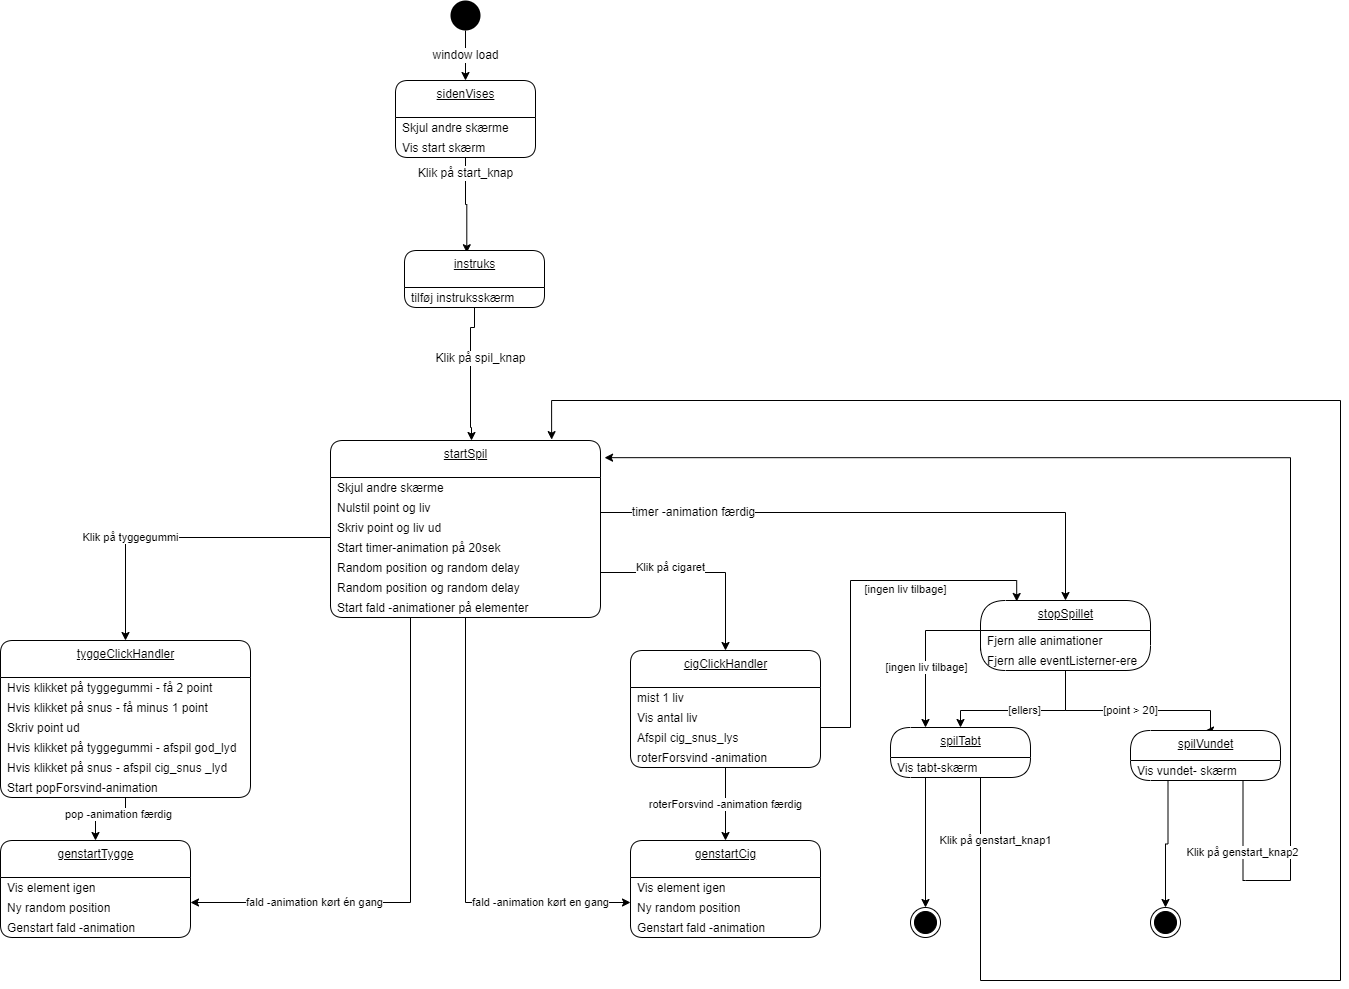

The diagram above was exported from draw.io. Its source (the exported page's mxGraphModel, read from the mxfile embedded in the PNG):
<mxGraphModel dx="564" dy="1599" grid="1" gridSize="10" guides="1" tooltips="1" connect="1" arrows="1" fold="1" page="1" pageScale="1" pageWidth="827" pageHeight="1169" math="0" shadow="0">
  <root>
    <mxCell id="0" />
    <mxCell id="1" parent="0" />
    <mxCell id="23" value="&lt;span style=&quot;font-size: 12px&quot;&gt;window load&lt;/span&gt;" style="edgeStyle=orthogonalEdgeStyle;rounded=0;orthogonalLoop=1;jettySize=auto;html=1;exitX=0.5;exitY=1;exitDx=0;exitDy=0;entryX=0.5;entryY=0;entryDx=0;entryDy=0;" parent="1" source="2" target="63" edge="1">
      <mxGeometry relative="1" as="geometry">
        <mxPoint x="260" y="-120" as="targetPoint" />
      </mxGeometry>
    </mxCell>
    <mxCell id="2" value="" style="ellipse;fillColor=#000000;strokeColor=none;" parent="1" vertex="1">
      <mxGeometry x="460" y="-200" width="30" height="30" as="geometry" />
    </mxCell>
    <mxCell id="25" value="startSpil" style="swimlane;fontStyle=4;align=center;verticalAlign=top;childLayout=stackLayout;horizontal=1;startSize=37;horizontalStack=0;resizeParent=1;resizeParentMax=0;resizeLast=0;collapsible=0;marginBottom=0;html=1;rounded=1;absoluteArcSize=1;arcSize=25;" parent="1" vertex="1">
      <mxGeometry x="340" y="240" width="270" height="177" as="geometry" />
    </mxCell>
    <mxCell id="26" value="Skjul andre skærme" style="fillColor=none;strokeColor=none;align=left;verticalAlign=middle;spacingLeft=5;" parent="25" vertex="1">
      <mxGeometry y="37" width="270" height="20" as="geometry" />
    </mxCell>
    <mxCell id="46" value="Nulstil point og liv" style="fillColor=none;strokeColor=none;align=left;verticalAlign=middle;spacingLeft=5;" parent="25" vertex="1">
      <mxGeometry y="57" width="270" height="20" as="geometry" />
    </mxCell>
    <mxCell id="47" value="Skriv point og liv ud" style="fillColor=none;strokeColor=none;align=left;verticalAlign=middle;spacingLeft=5;" parent="25" vertex="1">
      <mxGeometry y="77" width="270" height="20" as="geometry" />
    </mxCell>
    <mxCell id="49" value="Start timer-animation på 20sek" style="fillColor=none;strokeColor=none;align=left;verticalAlign=middle;spacingLeft=5;" parent="25" vertex="1">
      <mxGeometry y="97" width="270" height="20" as="geometry" />
    </mxCell>
    <mxCell id="50" value="Random position og random delay" style="fillColor=none;strokeColor=none;align=left;verticalAlign=middle;spacingLeft=5;" parent="25" vertex="1">
      <mxGeometry y="117" width="270" height="20" as="geometry" />
    </mxCell>
    <mxCell id="51" value="Random position og random delay" style="fillColor=none;strokeColor=none;align=left;verticalAlign=middle;spacingLeft=5;" parent="25" vertex="1">
      <mxGeometry y="137" width="270" height="20" as="geometry" />
    </mxCell>
    <mxCell id="52" value="Start fald -animationer på elementer" style="fillColor=none;strokeColor=none;align=left;verticalAlign=middle;spacingLeft=5;" parent="25" vertex="1">
      <mxGeometry y="157" width="270" height="20" as="geometry" />
    </mxCell>
    <mxCell id="53" value="&lt;span style=&quot;font-size: 12px&quot;&gt;Klik på start_knap&lt;/span&gt;" style="edgeStyle=orthogonalEdgeStyle;rounded=0;orthogonalLoop=1;jettySize=auto;html=1;exitX=0.5;exitY=1;exitDx=0;exitDy=0;entryX=0.445;entryY=0.039;entryDx=0;entryDy=0;entryPerimeter=0;" parent="1" source="65" target="119" edge="1">
      <mxGeometry x="-0.6667" relative="1" as="geometry">
        <mxPoint x="260" y="157" as="sourcePoint" />
        <mxPoint x="475" y="140" as="targetPoint" />
        <Array as="points">
          <mxPoint x="475" y="4" />
          <mxPoint x="476" y="4" />
        </Array>
        <mxPoint as="offset" />
      </mxGeometry>
    </mxCell>
    <mxCell id="55" value="tyggeClickHandler" style="swimlane;fontStyle=4;align=center;verticalAlign=top;childLayout=stackLayout;horizontal=1;startSize=37;horizontalStack=0;resizeParent=1;resizeParentMax=0;resizeLast=0;collapsible=0;marginBottom=0;html=1;rounded=1;absoluteArcSize=1;arcSize=25;" parent="1" vertex="1">
      <mxGeometry x="10" y="440" width="250" height="157" as="geometry" />
    </mxCell>
    <mxCell id="56" value="Hvis klikket på tyggegummi - få 2 point" style="fillColor=none;strokeColor=none;align=left;verticalAlign=middle;spacingLeft=5;" parent="55" vertex="1">
      <mxGeometry y="37" width="250" height="20" as="geometry" />
    </mxCell>
    <mxCell id="123" value="Hvis klikket på snus - få minus 1 point" style="fillColor=none;strokeColor=none;align=left;verticalAlign=middle;spacingLeft=5;" parent="55" vertex="1">
      <mxGeometry y="57" width="250" height="20" as="geometry" />
    </mxCell>
    <mxCell id="57" value="Skriv point ud" style="fillColor=none;strokeColor=none;align=left;verticalAlign=middle;spacingLeft=5;" parent="55" vertex="1">
      <mxGeometry y="77" width="250" height="20" as="geometry" />
    </mxCell>
    <mxCell id="117" value="Hvis klikket på tyggegummi - afspil god_lyd" style="fillColor=none;strokeColor=none;align=left;verticalAlign=middle;spacingLeft=5;" parent="55" vertex="1">
      <mxGeometry y="97" width="250" height="20" as="geometry" />
    </mxCell>
    <mxCell id="124" value="Hvis klikket på snus - afspil cig_snus _lyd" style="fillColor=none;strokeColor=none;align=left;verticalAlign=middle;spacingLeft=5;" parent="55" vertex="1">
      <mxGeometry y="117" width="250" height="20" as="geometry" />
    </mxCell>
    <mxCell id="58" value="Start popForsvind-animation" style="fillColor=none;strokeColor=none;align=left;verticalAlign=middle;spacingLeft=5;" parent="55" vertex="1">
      <mxGeometry y="137" width="250" height="20" as="geometry" />
    </mxCell>
    <mxCell id="63" value="sidenVises" style="swimlane;fontStyle=4;align=center;verticalAlign=top;childLayout=stackLayout;horizontal=1;startSize=37;horizontalStack=0;resizeParent=1;resizeParentMax=0;resizeLast=0;collapsible=0;marginBottom=0;html=1;rounded=1;absoluteArcSize=1;arcSize=25;" parent="1" vertex="1">
      <mxGeometry x="405" y="-120" width="140" height="77" as="geometry" />
    </mxCell>
    <mxCell id="64" value="Skjul andre skærme" style="fillColor=none;strokeColor=none;align=left;verticalAlign=middle;spacingLeft=5;" parent="63" vertex="1">
      <mxGeometry y="37" width="140" height="20" as="geometry" />
    </mxCell>
    <mxCell id="65" value="Vis start skærm" style="fillColor=none;strokeColor=none;align=left;verticalAlign=middle;spacingLeft=5;" parent="63" vertex="1">
      <mxGeometry y="57" width="140" height="20" as="geometry" />
    </mxCell>
    <mxCell id="68" value="genstartTygge" style="swimlane;fontStyle=4;align=center;verticalAlign=top;childLayout=stackLayout;horizontal=1;startSize=37;horizontalStack=0;resizeParent=1;resizeParentMax=0;resizeLast=0;collapsible=0;marginBottom=0;html=1;rounded=1;absoluteArcSize=1;arcSize=25;" parent="1" vertex="1">
      <mxGeometry x="10" y="640" width="190" height="97" as="geometry" />
    </mxCell>
    <mxCell id="69" value="Vis element igen" style="fillColor=none;strokeColor=none;align=left;verticalAlign=middle;spacingLeft=5;" parent="68" vertex="1">
      <mxGeometry y="37" width="190" height="20" as="geometry" />
    </mxCell>
    <mxCell id="70" value="Ny random position" style="fillColor=none;strokeColor=none;align=left;verticalAlign=middle;spacingLeft=5;" parent="68" vertex="1">
      <mxGeometry y="57" width="190" height="20" as="geometry" />
    </mxCell>
    <mxCell id="71" value="Genstart fald -animation" style="fillColor=none;strokeColor=none;align=left;verticalAlign=middle;spacingLeft=5;" parent="68" vertex="1">
      <mxGeometry y="77" width="190" height="20" as="geometry" />
    </mxCell>
    <mxCell id="72" value="pop -animation færdig" style="edgeStyle=orthogonalEdgeStyle;rounded=0;orthogonalLoop=1;jettySize=auto;html=1;exitX=0.5;exitY=1;exitDx=0;exitDy=0;entryX=0.5;entryY=0;entryDx=0;entryDy=0;" parent="1" source="58" target="68" edge="1">
      <mxGeometry x="-0.2048" y="-5" relative="1" as="geometry">
        <mxPoint as="offset" />
      </mxGeometry>
    </mxCell>
    <mxCell id="73" value="Klik på tyggegummi" style="edgeStyle=orthogonalEdgeStyle;rounded=0;orthogonalLoop=1;jettySize=auto;html=1;exitX=0;exitY=0;exitDx=0;exitDy=0;entryX=0.5;entryY=0;entryDx=0;entryDy=0;" parent="1" target="55" edge="1">
      <mxGeometry x="0.3018" relative="1" as="geometry">
        <mxPoint as="offset" />
        <mxPoint x="340" y="337" as="sourcePoint" />
      </mxGeometry>
    </mxCell>
    <mxCell id="74" value="fald -animation kørt én gang" style="edgeStyle=orthogonalEdgeStyle;rounded=0;orthogonalLoop=1;jettySize=auto;html=1;exitX=0.5;exitY=1;exitDx=0;exitDy=0;entryX=1;entryY=0.25;entryDx=0;entryDy=0;" parent="1" source="52" target="70" edge="1">
      <mxGeometry x="0.5556" relative="1" as="geometry">
        <Array as="points">
          <mxPoint x="420" y="417" />
          <mxPoint x="420" y="702" />
        </Array>
        <mxPoint as="offset" />
      </mxGeometry>
    </mxCell>
    <mxCell id="75" value="cigClickHandler" style="swimlane;fontStyle=4;align=center;verticalAlign=top;childLayout=stackLayout;horizontal=1;startSize=37;horizontalStack=0;resizeParent=1;resizeParentMax=0;resizeLast=0;collapsible=0;marginBottom=0;html=1;rounded=1;absoluteArcSize=1;arcSize=25;" parent="1" vertex="1">
      <mxGeometry x="640" y="450" width="190" height="117" as="geometry" />
    </mxCell>
    <mxCell id="76" value="mist 1 liv" style="fillColor=none;strokeColor=none;align=left;verticalAlign=middle;spacingLeft=5;" parent="75" vertex="1">
      <mxGeometry y="37" width="190" height="20" as="geometry" />
    </mxCell>
    <mxCell id="77" value="Vis antal liv" style="fillColor=none;strokeColor=none;align=left;verticalAlign=middle;spacingLeft=5;" parent="75" vertex="1">
      <mxGeometry y="57" width="190" height="20" as="geometry" />
    </mxCell>
    <mxCell id="118" value="Afspil cig_snus_lys" style="fillColor=none;strokeColor=none;align=left;verticalAlign=middle;spacingLeft=5;" parent="75" vertex="1">
      <mxGeometry y="77" width="190" height="20" as="geometry" />
    </mxCell>
    <mxCell id="78" value="roterForsvind -animation" style="fillColor=none;strokeColor=none;align=left;verticalAlign=middle;spacingLeft=5;" parent="75" vertex="1">
      <mxGeometry y="97" width="190" height="20" as="geometry" />
    </mxCell>
    <mxCell id="79" value="genstartCig" style="swimlane;fontStyle=4;align=center;verticalAlign=top;childLayout=stackLayout;horizontal=1;startSize=37;horizontalStack=0;resizeParent=1;resizeParentMax=0;resizeLast=0;collapsible=0;marginBottom=0;html=1;rounded=1;absoluteArcSize=1;arcSize=25;" parent="1" vertex="1">
      <mxGeometry x="640" y="640" width="190" height="97" as="geometry" />
    </mxCell>
    <mxCell id="80" value="Vis element igen" style="fillColor=none;strokeColor=none;align=left;verticalAlign=middle;spacingLeft=5;" parent="79" vertex="1">
      <mxGeometry y="37" width="190" height="20" as="geometry" />
    </mxCell>
    <mxCell id="81" value="Ny random position" style="fillColor=none;strokeColor=none;align=left;verticalAlign=middle;spacingLeft=5;" parent="79" vertex="1">
      <mxGeometry y="57" width="190" height="20" as="geometry" />
    </mxCell>
    <mxCell id="82" value="Genstart fald -animation" style="fillColor=none;strokeColor=none;align=left;verticalAlign=middle;spacingLeft=5;" parent="79" vertex="1">
      <mxGeometry y="77" width="190" height="20" as="geometry" />
    </mxCell>
    <mxCell id="83" value="roterForsvind -animation færdig" style="edgeStyle=orthogonalEdgeStyle;rounded=0;orthogonalLoop=1;jettySize=auto;html=1;exitX=0.5;exitY=1;exitDx=0;exitDy=0;entryX=0.5;entryY=0;entryDx=0;entryDy=0;" parent="1" source="78" target="79" edge="1">
      <mxGeometry relative="1" as="geometry" />
    </mxCell>
    <mxCell id="84" value="Klik på cigaret" style="edgeStyle=orthogonalEdgeStyle;rounded=0;orthogonalLoop=1;jettySize=auto;html=1;exitX=1;exitY=0.75;exitDx=0;exitDy=0;entryX=0.5;entryY=0;entryDx=0;entryDy=0;" parent="1" source="50" target="75" edge="1">
      <mxGeometry x="-0.3103" y="5" relative="1" as="geometry">
        <mxPoint as="offset" />
      </mxGeometry>
    </mxCell>
    <mxCell id="85" value="fald -animation kørt en gang" style="edgeStyle=orthogonalEdgeStyle;rounded=0;orthogonalLoop=1;jettySize=auto;html=1;exitX=0.5;exitY=1;exitDx=0;exitDy=0;entryX=0;entryY=0.25;entryDx=0;entryDy=0;" parent="1" source="52" edge="1">
      <mxGeometry x="0.599" relative="1" as="geometry">
        <mxPoint x="494.1700000000001" y="437.26" as="sourcePoint" />
        <mxPoint x="640" y="702" as="targetPoint" />
        <Array as="points">
          <mxPoint x="475" y="702" />
        </Array>
        <mxPoint as="offset" />
      </mxGeometry>
    </mxCell>
    <mxCell id="87" value="&lt;span style=&quot;font-size: 12px&quot;&gt;timer -animation færdig&lt;/span&gt;" style="edgeStyle=orthogonalEdgeStyle;rounded=0;orthogonalLoop=1;jettySize=auto;html=1;entryX=0.5;entryY=0;entryDx=0;entryDy=0;exitX=1;exitY=0.75;exitDx=0;exitDy=0;" parent="1" source="46" target="88" edge="1">
      <mxGeometry x="-0.6654" relative="1" as="geometry">
        <mxPoint x="740.0000000000002" y="120" as="sourcePoint" />
        <mxPoint x="765" y="87" as="targetPoint" />
        <mxPoint as="offset" />
      </mxGeometry>
    </mxCell>
    <mxCell id="88" value="stopSpillet" style="swimlane;fontStyle=4;align=center;verticalAlign=top;childLayout=stackLayout;horizontal=1;startSize=30;horizontalStack=0;resizeParent=1;resizeParentMax=0;resizeLast=0;collapsible=0;marginBottom=0;html=1;rounded=1;absoluteArcSize=1;arcSize=50;" parent="1" vertex="1">
      <mxGeometry x="990" y="400" width="170" height="70" as="geometry" />
    </mxCell>
    <mxCell id="89" value="Fjern alle animationer" style="fillColor=none;strokeColor=none;align=left;verticalAlign=middle;spacingLeft=5;" parent="88" vertex="1">
      <mxGeometry y="30" width="170" height="20" as="geometry" />
    </mxCell>
    <mxCell id="90" value="Fjern alle eventListerner-ere" style="fillColor=none;strokeColor=none;align=left;verticalAlign=middle;spacingLeft=5;" parent="88" vertex="1">
      <mxGeometry y="50" width="170" height="20" as="geometry" />
    </mxCell>
    <mxCell id="91" value="[point &amp;gt; 20]" style="edgeStyle=orthogonalEdgeStyle;rounded=0;orthogonalLoop=1;jettySize=auto;html=1;exitX=0.5;exitY=1;exitDx=0;exitDy=0;entryX=0.5;entryY=0;entryDx=0;entryDy=0;" parent="1" source="90" target="92" edge="1">
      <mxGeometry relative="1" as="geometry">
        <mxPoint x="1060" y="520" as="targetPoint" />
        <Array as="points">
          <mxPoint x="1075" y="510" />
          <mxPoint x="1220" y="510" />
        </Array>
      </mxGeometry>
    </mxCell>
    <mxCell id="92" value="spilVundet" style="swimlane;fontStyle=4;align=center;verticalAlign=top;childLayout=stackLayout;horizontal=1;startSize=30;horizontalStack=0;resizeParent=1;resizeParentMax=0;resizeLast=0;collapsible=0;marginBottom=0;html=1;rounded=1;absoluteArcSize=1;arcSize=92;" parent="1" vertex="1">
      <mxGeometry x="1140" y="530" width="150" height="50" as="geometry" />
    </mxCell>
    <mxCell id="93" value="Vis vundet- skærm" style="fillColor=none;strokeColor=none;align=left;verticalAlign=middle;spacingLeft=5;" parent="92" vertex="1">
      <mxGeometry y="30" width="150" height="20" as="geometry" />
    </mxCell>
    <mxCell id="94" style="edgeStyle=orthogonalEdgeStyle;rounded=0;orthogonalLoop=1;jettySize=auto;html=1;exitX=0.25;exitY=1;exitDx=0;exitDy=0;entryX=0.5;entryY=0;entryDx=0;entryDy=0;" parent="1" source="93" target="102" edge="1">
      <mxGeometry relative="1" as="geometry">
        <mxPoint x="1185" y="620" as="targetPoint" />
      </mxGeometry>
    </mxCell>
    <mxCell id="95" value="spilTabt" style="swimlane;fontStyle=4;align=center;verticalAlign=top;childLayout=stackLayout;horizontal=1;startSize=30;horizontalStack=0;resizeParent=1;resizeParentMax=0;resizeLast=0;collapsible=0;marginBottom=0;html=1;rounded=1;absoluteArcSize=1;arcSize=92;" parent="1" vertex="1">
      <mxGeometry x="900" y="527" width="140" height="50" as="geometry" />
    </mxCell>
    <mxCell id="96" value="Vis tabt-skærm" style="fillColor=none;strokeColor=none;align=left;verticalAlign=middle;spacingLeft=5;" parent="95" vertex="1">
      <mxGeometry y="30" width="140" height="20" as="geometry" />
    </mxCell>
    <mxCell id="98" value="[ellers]" style="edgeStyle=orthogonalEdgeStyle;rounded=0;orthogonalLoop=1;jettySize=auto;html=1;exitX=0.5;exitY=1;exitDx=0;exitDy=0;entryX=0.5;entryY=0;entryDx=0;entryDy=0;" parent="1" source="90" target="95" edge="1">
      <mxGeometry relative="1" as="geometry">
        <mxPoint x="974" y="530" as="targetPoint" />
        <Array as="points">
          <mxPoint x="1075" y="510" />
          <mxPoint x="970" y="510" />
        </Array>
      </mxGeometry>
    </mxCell>
    <mxCell id="99" style="edgeStyle=orthogonalEdgeStyle;rounded=0;orthogonalLoop=1;jettySize=auto;html=1;exitX=0;exitY=0;exitDx=0;exitDy=0;entryX=0.25;entryY=0;entryDx=0;entryDy=0;" parent="1" source="90" target="95" edge="1">
      <mxGeometry relative="1" as="geometry">
        <mxPoint x="939" y="530" as="targetPoint" />
      </mxGeometry>
    </mxCell>
    <mxCell id="100" value="[ingen liv tilbage]" style="edgeLabel;html=1;align=center;verticalAlign=middle;resizable=0;points=[];" parent="99" vertex="1" connectable="0">
      <mxGeometry x="0.2849" relative="1" as="geometry">
        <mxPoint as="offset" />
      </mxGeometry>
    </mxCell>
    <mxCell id="101" value="" style="ellipse;html=1;shape=endState;fillColor=#000000;strokeColor=#000000;" parent="1" vertex="1">
      <mxGeometry x="920" y="707" width="30" height="30" as="geometry" />
    </mxCell>
    <mxCell id="102" value="" style="ellipse;html=1;shape=endState;fillColor=#000000;strokeColor=#000000;" parent="1" vertex="1">
      <mxGeometry x="1160" y="707" width="30" height="30" as="geometry" />
    </mxCell>
    <mxCell id="103" value="Klik på genstart_knap1" style="edgeStyle=orthogonalEdgeStyle;rounded=0;orthogonalLoop=1;jettySize=auto;html=1;exitX=0.75;exitY=1;exitDx=0;exitDy=0;entryX=0.819;entryY=-0.005;entryDx=0;entryDy=0;entryPerimeter=0;" parent="1" source="96" target="25" edge="1">
      <mxGeometry x="-0.9215" y="15" relative="1" as="geometry">
        <mxPoint x="710" y="263" as="targetPoint" />
        <Array as="points">
          <mxPoint x="990" y="577" />
          <mxPoint x="990" y="780" />
          <mxPoint x="1350" y="780" />
          <mxPoint x="1350" y="200" />
          <mxPoint x="561" y="200" />
        </Array>
        <mxPoint as="offset" />
      </mxGeometry>
    </mxCell>
    <mxCell id="104" value="Klik på genstart_knap2" style="edgeStyle=orthogonalEdgeStyle;rounded=0;orthogonalLoop=1;jettySize=auto;html=1;exitX=0.75;exitY=1;exitDx=0;exitDy=0;entryX=1.015;entryY=0.097;entryDx=0;entryDy=0;entryPerimeter=0;" parent="1" source="93" target="25" edge="1">
      <mxGeometry x="-0.8851" relative="1" as="geometry">
        <mxPoint x="1255" y="780" as="targetPoint" />
        <Array as="points">
          <mxPoint x="1255" y="680" />
          <mxPoint x="1300" y="680" />
          <mxPoint x="1300" y="259" />
        </Array>
        <mxPoint x="-1" as="offset" />
      </mxGeometry>
    </mxCell>
    <mxCell id="109" style="edgeStyle=orthogonalEdgeStyle;rounded=0;orthogonalLoop=1;jettySize=auto;html=1;exitX=0.25;exitY=1;exitDx=0;exitDy=0;entryX=0.5;entryY=0;entryDx=0;entryDy=0;" parent="1" source="96" target="101" edge="1">
      <mxGeometry relative="1" as="geometry" />
    </mxCell>
    <mxCell id="110" style="edgeStyle=orthogonalEdgeStyle;rounded=0;orthogonalLoop=1;jettySize=auto;html=1;exitX=1;exitY=0.5;exitDx=0;exitDy=0;entryX=0.213;entryY=0.014;entryDx=0;entryDy=0;entryPerimeter=0;" parent="1" source="76" target="88" edge="1">
      <mxGeometry relative="1" as="geometry">
        <Array as="points">
          <mxPoint x="860" y="527" />
          <mxPoint x="860" y="380" />
          <mxPoint x="1026" y="380" />
        </Array>
      </mxGeometry>
    </mxCell>
    <mxCell id="111" value="[ingen liv tilbage]" style="edgeLabel;html=1;align=center;verticalAlign=middle;resizable=0;points=[];" parent="110" vertex="1" connectable="0">
      <mxGeometry x="-0.0005" y="1" relative="1" as="geometry">
        <mxPoint x="55" y="-2" as="offset" />
      </mxGeometry>
    </mxCell>
    <mxCell id="119" value="instruks" style="swimlane;fontStyle=4;align=center;verticalAlign=top;childLayout=stackLayout;horizontal=1;startSize=37;horizontalStack=0;resizeParent=1;resizeParentMax=0;resizeLast=0;collapsible=0;marginBottom=0;html=1;rounded=1;absoluteArcSize=1;arcSize=25;" parent="1" vertex="1">
      <mxGeometry x="414" y="50" width="140" height="57" as="geometry" />
    </mxCell>
    <mxCell id="120" value="tilføj instruksskærm " style="fillColor=none;strokeColor=none;align=left;verticalAlign=middle;spacingLeft=5;" parent="119" vertex="1">
      <mxGeometry y="37" width="140" height="20" as="geometry" />
    </mxCell>
    <mxCell id="122" value="&lt;span style=&quot;font-size: 12px&quot;&gt;Klik på spil_knap&lt;/span&gt;" style="edgeStyle=orthogonalEdgeStyle;rounded=0;orthogonalLoop=1;jettySize=auto;html=1;exitX=0.5;exitY=1;exitDx=0;exitDy=0;" parent="1" source="120" edge="1">
      <mxGeometry x="-0.2034" y="10" relative="1" as="geometry">
        <mxPoint x="484" y="127" as="sourcePoint" />
        <mxPoint x="481" y="240" as="targetPoint" />
        <Array as="points">
          <mxPoint x="484" y="127" />
          <mxPoint x="480" y="127" />
          <mxPoint x="480" y="227" />
          <mxPoint x="481" y="227" />
        </Array>
        <mxPoint as="offset" />
      </mxGeometry>
    </mxCell>
  </root>
</mxGraphModel>